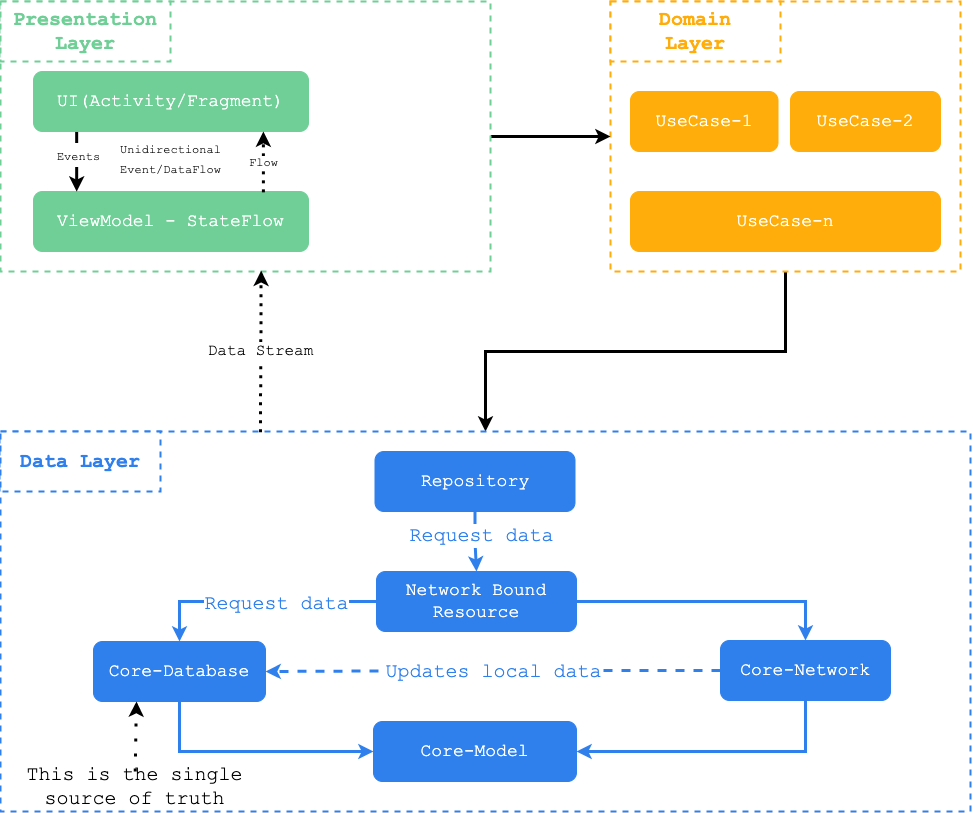

The diagram above was exported from draw.io. Its source (the exported page's mxGraphModel, read from the mxfile embedded in the PNG):
<mxGraphModel dx="1590" dy="877" grid="1" gridSize="10" guides="1" tooltips="1" connect="1" arrows="1" fold="1" page="1" pageScale="1" pageWidth="850" pageHeight="1100" math="0" shadow="0">
  <root>
    <mxCell id="0" />
    <mxCell id="1" parent="0" />
    <mxCell id="6hY_dKYOquue4bZI6O0J-53" style="edgeStyle=orthogonalEdgeStyle;rounded=0;orthogonalLoop=1;jettySize=auto;html=1;entryX=0.5;entryY=0;entryDx=0;entryDy=0;strokeColor=#000000;strokeWidth=3;fontFamily=Courier New;fontSize=20;fontColor=#FFAD0B;" edge="1" parent="1" source="6hY_dKYOquue4bZI6O0J-32" target="6hY_dKYOquue4bZI6O0J-22">
      <mxGeometry relative="1" as="geometry" />
    </mxCell>
    <mxCell id="6hY_dKYOquue4bZI6O0J-32" value="" style="rounded=0;whiteSpace=wrap;html=1;dashed=1;strokeColor=#FFAD0B;strokeWidth=2;fontFamily=Courier New;fontSize=12;fillColor=#FFFFFF;" vertex="1" parent="1">
      <mxGeometry x="770" y="60" width="350" height="270" as="geometry" />
    </mxCell>
    <mxCell id="6hY_dKYOquue4bZI6O0J-22" value="" style="rounded=0;whiteSpace=wrap;html=1;dashed=1;strokeColor=#2f80ed;strokeWidth=2;fontFamily=Courier New;fontSize=12;fillColor=#FFFFFF;" vertex="1" parent="1">
      <mxGeometry x="160" y="490" width="970" height="380" as="geometry" />
    </mxCell>
    <mxCell id="6hY_dKYOquue4bZI6O0J-37" style="edgeStyle=orthogonalEdgeStyle;rounded=0;orthogonalLoop=1;jettySize=auto;html=1;strokeWidth=3;fontFamily=Courier New;fontSize=20;fontColor=#FFAD0B;strokeColor=#000000;" edge="1" parent="1" source="6hY_dKYOquue4bZI6O0J-10" target="6hY_dKYOquue4bZI6O0J-32">
      <mxGeometry relative="1" as="geometry" />
    </mxCell>
    <mxCell id="6hY_dKYOquue4bZI6O0J-10" value="" style="rounded=0;whiteSpace=wrap;html=1;dashed=1;strokeColor=#70cf97;strokeWidth=2;fontFamily=Courier New;fontSize=12;fillColor=#FFFFFF;" vertex="1" parent="1">
      <mxGeometry x="160" y="60" width="490" height="270" as="geometry" />
    </mxCell>
    <mxCell id="6hY_dKYOquue4bZI6O0J-1" value="&lt;font face=&quot;Courier New&quot; style=&quot;font-size: 18px;&quot;&gt;UI(Activity/Fragment)&lt;/font&gt;" style="rounded=1;whiteSpace=wrap;html=1;fillColor=#70cf97;strokeColor=#70cf97;fontColor=#ffffff;" vertex="1" parent="1">
      <mxGeometry x="193" y="130" width="275" height="60" as="geometry" />
    </mxCell>
    <mxCell id="6hY_dKYOquue4bZI6O0J-2" value="&lt;font face=&quot;Courier New&quot; style=&quot;font-size: 18px;&quot;&gt;ViewModel - StateFlow&lt;/font&gt;" style="rounded=1;whiteSpace=wrap;html=1;fillColor=#70cf97;strokeColor=#70cf97;fontColor=#ffffff;" vertex="1" parent="1">
      <mxGeometry x="193" y="250" width="275" height="60" as="geometry" />
    </mxCell>
    <mxCell id="6hY_dKYOquue4bZI6O0J-46" style="edgeStyle=orthogonalEdgeStyle;rounded=0;orthogonalLoop=1;jettySize=auto;html=1;entryX=0.5;entryY=0;entryDx=0;entryDy=0;strokeColor=#2F80ED;strokeWidth=3;fontFamily=Courier New;fontSize=20;fontColor=#FFAD0B;" edge="1" parent="1" source="6hY_dKYOquue4bZI6O0J-3" target="6hY_dKYOquue4bZI6O0J-45">
      <mxGeometry relative="1" as="geometry" />
    </mxCell>
    <mxCell id="6hY_dKYOquue4bZI6O0J-56" value="Request data" style="edgeLabel;html=1;align=center;verticalAlign=middle;resizable=0;points=[];fontSize=20;fontFamily=Courier New;fontColor=#2F80ED;" vertex="1" connectable="0" parent="6hY_dKYOquue4bZI6O0J-46">
      <mxGeometry x="-0.2333" y="6" relative="1" as="geometry">
        <mxPoint as="offset" />
      </mxGeometry>
    </mxCell>
    <mxCell id="6hY_dKYOquue4bZI6O0J-3" value="&lt;font face=&quot;Courier New&quot; style=&quot;font-size: 18px;&quot;&gt;Repository&lt;/font&gt;" style="rounded=1;whiteSpace=wrap;html=1;fillColor=#2F80ED;strokeColor=#2f80ed;fontColor=#ffffff;" vertex="1" parent="1">
      <mxGeometry x="534.5" y="510" width="200" height="60" as="geometry" />
    </mxCell>
    <mxCell id="6hY_dKYOquue4bZI6O0J-51" style="edgeStyle=orthogonalEdgeStyle;rounded=0;orthogonalLoop=1;jettySize=auto;html=1;entryX=1;entryY=0.5;entryDx=0;entryDy=0;strokeColor=#2F80ED;strokeWidth=3;fontFamily=Courier New;fontSize=20;fontColor=#FFAD0B;" edge="1" parent="1" source="6hY_dKYOquue4bZI6O0J-13" target="6hY_dKYOquue4bZI6O0J-15">
      <mxGeometry relative="1" as="geometry">
        <Array as="points">
          <mxPoint x="965" y="810" />
        </Array>
      </mxGeometry>
    </mxCell>
    <mxCell id="6hY_dKYOquue4bZI6O0J-55" value="Updates local data" style="edgeStyle=orthogonalEdgeStyle;rounded=0;orthogonalLoop=1;jettySize=auto;html=1;strokeColor=#2F80ED;strokeWidth=3;fontFamily=Courier New;fontSize=20;fontColor=#2F80ED;dashed=1;" edge="1" parent="1" source="6hY_dKYOquue4bZI6O0J-13" target="6hY_dKYOquue4bZI6O0J-14">
      <mxGeometry relative="1" as="geometry" />
    </mxCell>
    <mxCell id="6hY_dKYOquue4bZI6O0J-13" value="&lt;font face=&quot;Courier New&quot; style=&quot;font-size: 18px;&quot;&gt;Core-Network&lt;/font&gt;" style="rounded=1;whiteSpace=wrap;html=1;fillColor=#2f80ed;strokeColor=#2f80ed;fontColor=#ffffff;" vertex="1" parent="1">
      <mxGeometry x="880" y="699" width="170" height="60" as="geometry" />
    </mxCell>
    <mxCell id="6hY_dKYOquue4bZI6O0J-50" style="edgeStyle=orthogonalEdgeStyle;rounded=0;orthogonalLoop=1;jettySize=auto;html=1;entryX=0;entryY=0.5;entryDx=0;entryDy=0;strokeColor=#2F80ED;strokeWidth=3;fontFamily=Courier New;fontSize=20;fontColor=#FFAD0B;" edge="1" parent="1" source="6hY_dKYOquue4bZI6O0J-14" target="6hY_dKYOquue4bZI6O0J-15">
      <mxGeometry relative="1" as="geometry">
        <Array as="points">
          <mxPoint x="339" y="810" />
        </Array>
      </mxGeometry>
    </mxCell>
    <mxCell id="6hY_dKYOquue4bZI6O0J-14" value="&lt;font face=&quot;Courier New&quot; style=&quot;font-size: 18px;&quot;&gt;Core-Database&lt;/font&gt;" style="rounded=1;whiteSpace=wrap;html=1;fillColor=#2f80ed;strokeColor=#2f80ed;fontColor=#ffffff;" vertex="1" parent="1">
      <mxGeometry x="253" y="700" width="172" height="60" as="geometry" />
    </mxCell>
    <mxCell id="6hY_dKYOquue4bZI6O0J-15" value="&lt;font face=&quot;Courier New&quot; style=&quot;font-size: 18px;&quot;&gt;Core-Model&lt;/font&gt;" style="rounded=1;whiteSpace=wrap;html=1;fillColor=#2f80ed;strokeColor=#2f80ed;fontColor=#ffffff;" vertex="1" parent="1">
      <mxGeometry x="533" y="780" width="203" height="60" as="geometry" />
    </mxCell>
    <mxCell id="6hY_dKYOquue4bZI6O0J-24" value="&lt;b&gt;&lt;font color=&quot;#2f80ed&quot; style=&quot;font-size: 20px;&quot;&gt;Data Layer&lt;/font&gt;&lt;/b&gt;" style="rounded=0;whiteSpace=wrap;html=1;dashed=1;strokeColor=#2f80ed;strokeWidth=2;fontFamily=Courier New;fontSize=12;fillColor=#FFFFFF;" vertex="1" parent="1">
      <mxGeometry x="160" y="490" width="160" height="60" as="geometry" />
    </mxCell>
    <mxCell id="6hY_dKYOquue4bZI6O0J-25" value="&lt;b&gt;&lt;font color=&quot;#70cf97&quot; style=&quot;font-size: 20px;&quot;&gt;Presentation Layer&lt;/font&gt;&lt;/b&gt;" style="rounded=0;whiteSpace=wrap;html=1;dashed=1;strokeColor=#70cf97;strokeWidth=2;fontFamily=Courier New;fontSize=12;fillColor=#FFFFFF;" vertex="1" parent="1">
      <mxGeometry x="160" y="60" width="170" height="60" as="geometry" />
    </mxCell>
    <mxCell id="6hY_dKYOquue4bZI6O0J-26" value="&lt;font color=&quot;#ffffff&quot; face=&quot;Courier New&quot; style=&quot;font-size: 18px;&quot;&gt;UseCase-1&lt;/font&gt;" style="rounded=1;whiteSpace=wrap;html=1;fillColor=#FFAD0B;strokeColor=#FFAD0B;fontColor=#000000;" vertex="1" parent="1">
      <mxGeometry x="790" y="150" width="147.5" height="60" as="geometry" />
    </mxCell>
    <mxCell id="6hY_dKYOquue4bZI6O0J-30" value="&lt;font color=&quot;#ffffff&quot; face=&quot;Courier New&quot; style=&quot;font-size: 18px;&quot;&gt;UseCase-2&lt;/font&gt;" style="rounded=1;whiteSpace=wrap;html=1;fillColor=#FFAD0B;strokeColor=#FFAD0B;fontColor=#000000;" vertex="1" parent="1">
      <mxGeometry x="950" y="150" width="150" height="60" as="geometry" />
    </mxCell>
    <mxCell id="6hY_dKYOquue4bZI6O0J-31" value="&lt;font color=&quot;#ffffff&quot; face=&quot;Courier New&quot; style=&quot;font-size: 18px;&quot;&gt;UseCase-n&lt;/font&gt;" style="rounded=1;whiteSpace=wrap;html=1;fillColor=#FFAD0B;strokeColor=#FFAD0B;fontColor=#000000;" vertex="1" parent="1">
      <mxGeometry x="790" y="250" width="310" height="60" as="geometry" />
    </mxCell>
    <mxCell id="6hY_dKYOquue4bZI6O0J-33" value="&lt;b&gt;&lt;font color=&quot;#ffad0b&quot; style=&quot;font-size: 20px;&quot;&gt;Domain &lt;br&gt;Layer&lt;/font&gt;&lt;/b&gt;" style="rounded=0;whiteSpace=wrap;html=1;dashed=1;strokeColor=#FFAD0B;strokeWidth=2;fontFamily=Courier New;fontSize=12;fillColor=#FFFFFF;" vertex="1" parent="1">
      <mxGeometry x="770" y="60" width="170" height="60" as="geometry" />
    </mxCell>
    <mxCell id="6hY_dKYOquue4bZI6O0J-48" style="edgeStyle=orthogonalEdgeStyle;rounded=0;orthogonalLoop=1;jettySize=auto;html=1;entryX=0.5;entryY=0;entryDx=0;entryDy=0;strokeColor=#2F80ED;strokeWidth=3;fontFamily=Courier New;fontSize=20;fontColor=#FFAD0B;" edge="1" parent="1" source="6hY_dKYOquue4bZI6O0J-45" target="6hY_dKYOquue4bZI6O0J-14">
      <mxGeometry relative="1" as="geometry" />
    </mxCell>
    <mxCell id="6hY_dKYOquue4bZI6O0J-54" value="&lt;font color=&quot;#2f80ed&quot;&gt;Request data&lt;/font&gt;" style="edgeLabel;html=1;align=center;verticalAlign=middle;resizable=0;points=[];fontSize=20;fontFamily=Courier New;fontColor=#FFAD0B;" vertex="1" connectable="0" parent="6hY_dKYOquue4bZI6O0J-48">
      <mxGeometry x="-0.1477" y="1" relative="1" as="geometry">
        <mxPoint x="1" as="offset" />
      </mxGeometry>
    </mxCell>
    <mxCell id="6hY_dKYOquue4bZI6O0J-49" style="edgeStyle=orthogonalEdgeStyle;rounded=0;orthogonalLoop=1;jettySize=auto;html=1;strokeColor=#2F80ED;strokeWidth=3;fontFamily=Courier New;fontSize=20;fontColor=#FFAD0B;entryX=0.5;entryY=0;entryDx=0;entryDy=0;" edge="1" parent="1" source="6hY_dKYOquue4bZI6O0J-45" target="6hY_dKYOquue4bZI6O0J-13">
      <mxGeometry relative="1" as="geometry">
        <mxPoint x="906" y="790" as="targetPoint" />
      </mxGeometry>
    </mxCell>
    <mxCell id="6hY_dKYOquue4bZI6O0J-45" value="&lt;font face=&quot;Courier New&quot; style=&quot;font-size: 18px;&quot;&gt;Network Bound Resource&lt;/font&gt;" style="rounded=1;whiteSpace=wrap;html=1;fillColor=#2f80ed;strokeColor=#2f80ed;fontColor=#ffffff;" vertex="1" parent="1">
      <mxGeometry x="536" y="630" width="200" height="60" as="geometry" />
    </mxCell>
    <mxCell id="6hY_dKYOquue4bZI6O0J-57" value="" style="endArrow=classic;html=1;rounded=0;dashed=1;strokeColor=#000000;strokeWidth=3;fontFamily=Courier New;fontSize=20;fontColor=#2F80ED;entryX=0.25;entryY=1;entryDx=0;entryDy=0;dashPattern=1 4;" edge="1" parent="1" source="6hY_dKYOquue4bZI6O0J-58" target="6hY_dKYOquue4bZI6O0J-14">
      <mxGeometry width="50" height="50" relative="1" as="geometry">
        <mxPoint x="296" y="980" as="sourcePoint" />
        <mxPoint x="260" y="990" as="targetPoint" />
      </mxGeometry>
    </mxCell>
    <mxCell id="6hY_dKYOquue4bZI6O0J-58" value="&lt;font color=&quot;#000000&quot;&gt;This is the single source of truth&lt;/font&gt;" style="text;html=1;strokeColor=none;fillColor=none;align=center;verticalAlign=middle;whiteSpace=wrap;rounded=0;dashed=1;strokeWidth=2;fontFamily=Courier New;fontSize=20;fontColor=#2F80ED;" vertex="1" parent="1">
      <mxGeometry x="173" y="830" width="243" height="30" as="geometry" />
    </mxCell>
    <mxCell id="6hY_dKYOquue4bZI6O0J-60" value="" style="endArrow=classic;html=1;rounded=0;strokeColor=#000000;strokeWidth=3;fontFamily=Courier New;fontSize=20;fontColor=#000000;exitX=0.157;exitY=1.008;exitDx=0;exitDy=0;exitPerimeter=0;entryX=0.157;entryY=0.001;entryDx=0;entryDy=0;entryPerimeter=0;" edge="1" parent="1" source="6hY_dKYOquue4bZI6O0J-1" target="6hY_dKYOquue4bZI6O0J-2">
      <mxGeometry width="50" height="50" relative="1" as="geometry">
        <mxPoint x="330" y="280" as="sourcePoint" />
        <mxPoint x="380" y="230" as="targetPoint" />
      </mxGeometry>
    </mxCell>
    <mxCell id="6hY_dKYOquue4bZI6O0J-62" value="&lt;font style=&quot;font-size: 12px;&quot;&gt;Events&lt;/font&gt;" style="edgeLabel;html=1;align=center;verticalAlign=middle;resizable=0;points=[];fontSize=20;fontFamily=Courier New;fontColor=#000000;" vertex="1" connectable="0" parent="6hY_dKYOquue4bZI6O0J-60">
      <mxGeometry x="-0.25" y="1" relative="1" as="geometry">
        <mxPoint as="offset" />
      </mxGeometry>
    </mxCell>
    <mxCell id="6hY_dKYOquue4bZI6O0J-61" value="" style="endArrow=classic;html=1;rounded=0;strokeColor=#000000;strokeWidth=3;fontFamily=Courier New;fontSize=20;fontColor=#000000;entryX=0.836;entryY=1.001;entryDx=0;entryDy=0;entryPerimeter=0;exitX=0.836;exitY=0.014;exitDx=0;exitDy=0;exitPerimeter=0;dashed=1;dashPattern=1 2;" edge="1" parent="1" source="6hY_dKYOquue4bZI6O0J-2" target="6hY_dKYOquue4bZI6O0J-1">
      <mxGeometry width="50" height="50" relative="1" as="geometry">
        <mxPoint x="340" y="280" as="sourcePoint" />
        <mxPoint x="390" y="230" as="targetPoint" />
      </mxGeometry>
    </mxCell>
    <mxCell id="6hY_dKYOquue4bZI6O0J-63" value="Flow" style="edgeLabel;html=1;align=center;verticalAlign=middle;resizable=0;points=[];fontSize=12;fontFamily=Courier New;fontColor=#000000;" vertex="1" connectable="0" parent="6hY_dKYOquue4bZI6O0J-61">
      <mxGeometry x="0.0058" y="1" relative="1" as="geometry">
        <mxPoint as="offset" />
      </mxGeometry>
    </mxCell>
    <mxCell id="6hY_dKYOquue4bZI6O0J-64" value="" style="endArrow=classic;html=1;rounded=0;strokeColor=#000000;strokeWidth=3;fontFamily=Courier New;fontSize=20;fontColor=#000000;entryX=0.532;entryY=0.997;entryDx=0;entryDy=0;entryPerimeter=0;dashed=1;dashPattern=1 2;exitX=0.268;exitY=0.002;exitDx=0;exitDy=0;exitPerimeter=0;" edge="1" parent="1" source="6hY_dKYOquue4bZI6O0J-22" target="6hY_dKYOquue4bZI6O0J-10">
      <mxGeometry width="50" height="50" relative="1" as="geometry">
        <mxPoint x="410" y="480" as="sourcePoint" />
        <mxPoint x="432.89999999999986" y="200.05999999999995" as="targetPoint" />
      </mxGeometry>
    </mxCell>
    <mxCell id="6hY_dKYOquue4bZI6O0J-65" value="&lt;font style=&quot;font-size: 16px;&quot;&gt;Data Stream&lt;/font&gt;" style="edgeLabel;html=1;align=center;verticalAlign=middle;resizable=0;points=[];fontSize=12;fontFamily=Courier New;fontColor=#000000;" vertex="1" connectable="0" parent="6hY_dKYOquue4bZI6O0J-64">
      <mxGeometry x="0.0058" y="1" relative="1" as="geometry">
        <mxPoint as="offset" />
      </mxGeometry>
    </mxCell>
    <mxCell id="6hY_dKYOquue4bZI6O0J-66" value="&lt;font style=&quot;font-size: 12px;&quot;&gt;Unidirectional&lt;br&gt;Event/DataFlow&lt;/font&gt;" style="text;html=1;strokeColor=none;fillColor=none;align=center;verticalAlign=middle;whiteSpace=wrap;rounded=0;dashed=1;strokeWidth=2;fontFamily=Courier New;fontSize=16;fontColor=#000000;" vertex="1" parent="1">
      <mxGeometry x="286" y="203" width="89" height="30" as="geometry" />
    </mxCell>
  </root>
</mxGraphModel>